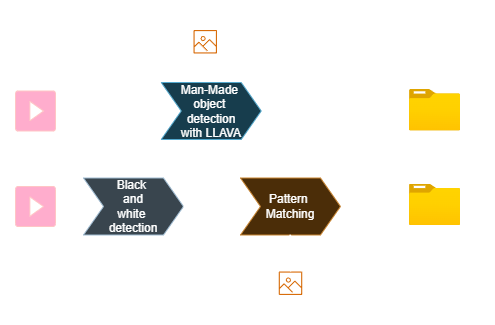

The diagram above was exported from draw.io. Its source (the exported page's mxGraphModel, read from the mxfile embedded in the PNG):
<mxGraphModel dx="1216" dy="1137" grid="1" gridSize="10" guides="1" tooltips="1" connect="1" arrows="1" fold="1" page="1" pageScale="1" pageWidth="850" pageHeight="1100" math="0" shadow="0">
  <root>
    <mxCell id="0" />
    <mxCell id="1" parent="0" />
    <mxCell id="FnUzVClCwXtiPA-sZxzq-6" style="edgeStyle=orthogonalEdgeStyle;rounded=0;orthogonalLoop=1;jettySize=auto;html=1;" parent="1" source="F4-tZfFYL5YDg1w1imDd-16" target="F4-tZfFYL5YDg1w1imDd-38" edge="1">
      <mxGeometry relative="1" as="geometry" />
    </mxCell>
    <mxCell id="F4-tZfFYL5YDg1w1imDd-16" value="" style="sketch=0;pointerEvents=1;shadow=0;dashed=0;html=1;strokeColor=#6F0000;fillColor=#a20025;labelPosition=center;verticalLabelPosition=bottom;verticalAlign=top;outlineConnect=0;align=center;shape=mxgraph.office.concepts.video_play;fontColor=#ffffff;" parent="1" vertex="1">
      <mxGeometry x="956" y="139.5" width="40" height="40" as="geometry" />
    </mxCell>
    <mxCell id="FnUzVClCwXtiPA-sZxzq-3" style="edgeStyle=orthogonalEdgeStyle;rounded=0;orthogonalLoop=1;jettySize=auto;html=1;" parent="1" source="F4-tZfFYL5YDg1w1imDd-26" target="F4-tZfFYL5YDg1w1imDd-37" edge="1">
      <mxGeometry relative="1" as="geometry" />
    </mxCell>
    <mxCell id="F4-tZfFYL5YDg1w1imDd-26" value="" style="sketch=0;pointerEvents=1;shadow=0;dashed=0;html=1;strokeColor=#6F0000;fillColor=#a20025;labelPosition=center;verticalLabelPosition=bottom;verticalAlign=top;outlineConnect=0;align=center;shape=mxgraph.office.concepts.video_play;fontColor=#ffffff;" parent="1" vertex="1">
      <mxGeometry x="956" y="235" width="40" height="40" as="geometry" />
    </mxCell>
    <mxCell id="F4-tZfFYL5YDg1w1imDd-32" value="&lt;font style=&quot;font-size: 10px;&quot;&gt;Realsense&lt;/font&gt;" style="text;html=1;align=center;verticalAlign=middle;resizable=0;points=[];autosize=1;strokeColor=none;fillColor=none;" parent="1" vertex="1">
      <mxGeometry x="941" y="205" width="70" height="30" as="geometry" />
    </mxCell>
    <mxCell id="F4-tZfFYL5YDg1w1imDd-33" value="&lt;font style=&quot;font-size: 10px;&quot;&gt;Raw&lt;/font&gt;" style="text;html=1;align=center;verticalAlign=middle;resizable=0;points=[];autosize=1;strokeColor=none;fillColor=none;" parent="1" vertex="1">
      <mxGeometry x="956" y="112.75" width="40" height="30" as="geometry" />
    </mxCell>
    <mxCell id="F4-tZfFYL5YDg1w1imDd-46" value="" style="sketch=0;outlineConnect=0;fontColor=#232F3E;gradientColor=none;fillColor=#ED7100;strokeColor=none;dashed=0;verticalLabelPosition=bottom;verticalAlign=top;align=center;html=1;fontSize=12;fontStyle=0;aspect=fixed;pointerEvents=1;shape=mxgraph.aws4.container_registry_image;" parent="1" vertex="1">
      <mxGeometry x="1219.25" y="320" width="23.5" height="23.5" as="geometry" />
    </mxCell>
    <mxCell id="F4-tZfFYL5YDg1w1imDd-48" value="Pattern Images" style="text;html=1;align=center;verticalAlign=middle;resizable=0;points=[];autosize=1;strokeColor=none;fillColor=none;" parent="1" vertex="1">
      <mxGeometry x="1181" y="343.5" width="100" height="30" as="geometry" />
    </mxCell>
    <mxCell id="FnUzVClCwXtiPA-sZxzq-14" style="edgeStyle=orthogonalEdgeStyle;rounded=0;orthogonalLoop=1;jettySize=auto;html=1;" parent="1" source="QhDT8lmv6RwphjZBJW-N-4" edge="1">
      <mxGeometry relative="1" as="geometry">
        <mxPoint x="1145.75" y="130" as="targetPoint" />
      </mxGeometry>
    </mxCell>
    <mxCell id="QhDT8lmv6RwphjZBJW-N-4" value="" style="sketch=0;outlineConnect=0;fontColor=#232F3E;gradientColor=none;fillColor=#ED7100;strokeColor=none;dashed=0;verticalLabelPosition=bottom;verticalAlign=top;align=center;html=1;fontSize=12;fontStyle=0;aspect=fixed;pointerEvents=1;shape=mxgraph.aws4.container_registry_image;" parent="1" vertex="1">
      <mxGeometry x="1134" y="78.5" width="23.5" height="23.5" as="geometry" />
    </mxCell>
    <mxCell id="QhDT8lmv6RwphjZBJW-N-5" value="Low Res Image" style="text;html=1;align=center;verticalAlign=middle;resizable=0;points=[];autosize=1;strokeColor=none;fillColor=none;" parent="1" vertex="1">
      <mxGeometry x="1090.75" y="48.5" width="110" height="30" as="geometry" />
    </mxCell>
    <mxCell id="F4-tZfFYL5YDg1w1imDd-37" value="Black&amp;nbsp;&lt;div&gt;&lt;span style=&quot;background-color: transparent; color: light-dark(rgb(0, 0, 0), rgb(255, 255, 255));&quot;&gt;and&lt;/span&gt;&lt;div&gt;&lt;span style=&quot;background-color: transparent; color: light-dark(rgb(0, 0, 0), rgb(255, 255, 255));&quot;&gt;white&amp;nbsp;&lt;/span&gt;&lt;/div&gt;&lt;div&gt;&lt;div&gt;detection&lt;/div&gt;&lt;/div&gt;&lt;/div&gt;" style="shape=step;perimeter=stepPerimeter;fixedSize=1;points=[];whiteSpace=wrap;html=1;fillColor=#bac8d3;strokeColor=#23445d;" parent="1" vertex="1">
      <mxGeometry x="1024" y="226.5" width="100" height="57" as="geometry" />
    </mxCell>
    <mxCell id="FnUzVClCwXtiPA-sZxzq-8" style="edgeStyle=orthogonalEdgeStyle;rounded=0;orthogonalLoop=1;jettySize=auto;html=1;" parent="1" source="F4-tZfFYL5YDg1w1imDd-39" edge="1">
      <mxGeometry relative="1" as="geometry">
        <mxPoint x="1350" y="255.0000000000001" as="targetPoint" />
      </mxGeometry>
    </mxCell>
    <mxCell id="F4-tZfFYL5YDg1w1imDd-39" value="Pattern&amp;nbsp;&lt;div&gt;Matching&lt;/div&gt;" style="shape=step;perimeter=stepPerimeter;fixedSize=1;points=[];whiteSpace=wrap;html=1;fillColor=#fad7ac;strokeColor=#b46504;" parent="1" vertex="1">
      <mxGeometry x="1181" y="226.5" width="100" height="57" as="geometry" />
    </mxCell>
    <mxCell id="FnUzVClCwXtiPA-sZxzq-7" style="edgeStyle=orthogonalEdgeStyle;rounded=0;orthogonalLoop=1;jettySize=auto;html=1;" parent="1" source="F4-tZfFYL5YDg1w1imDd-38" edge="1">
      <mxGeometry relative="1" as="geometry">
        <mxPoint x="1350" y="159.50000000000006" as="targetPoint" />
      </mxGeometry>
    </mxCell>
    <mxCell id="F4-tZfFYL5YDg1w1imDd-38" value="Man-Made&amp;nbsp;&lt;div&gt;object&amp;nbsp;&lt;/div&gt;&lt;div&gt;detection&lt;/div&gt;&lt;div&gt;with LLAVA&lt;/div&gt;" style="shape=step;perimeter=stepPerimeter;fixedSize=1;points=[];whiteSpace=wrap;html=1;fillColor=#b1ddf0;strokeColor=#10739e;" parent="1" vertex="1">
      <mxGeometry x="1101.75" y="131" width="100" height="57" as="geometry" />
    </mxCell>
    <mxCell id="FnUzVClCwXtiPA-sZxzq-4" style="edgeStyle=orthogonalEdgeStyle;rounded=0;orthogonalLoop=1;jettySize=auto;html=1;entryX=0.18;entryY=0.5;entryDx=0;entryDy=0;entryPerimeter=0;" parent="1" source="F4-tZfFYL5YDg1w1imDd-37" target="F4-tZfFYL5YDg1w1imDd-39" edge="1">
      <mxGeometry relative="1" as="geometry" />
    </mxCell>
    <mxCell id="FnUzVClCwXtiPA-sZxzq-9" value="" style="image;aspect=fixed;html=1;points=[];align=center;fontSize=12;image=img/lib/azure2/general/Folder_Blank.svg;" parent="1" vertex="1">
      <mxGeometry x="1350" y="138" width="51.13" height="41.5" as="geometry" />
    </mxCell>
    <mxCell id="FnUzVClCwXtiPA-sZxzq-10" value="" style="image;aspect=fixed;html=1;points=[];align=center;fontSize=12;image=img/lib/azure2/general/Folder_Blank.svg;" parent="1" vertex="1">
      <mxGeometry x="1350" y="232.5" width="51.13" height="41.5" as="geometry" />
    </mxCell>
    <mxCell id="FnUzVClCwXtiPA-sZxzq-13" style="edgeStyle=orthogonalEdgeStyle;rounded=0;orthogonalLoop=1;jettySize=auto;html=1;entryX=0.497;entryY=0.978;entryDx=0;entryDy=0;entryPerimeter=0;" parent="1" source="F4-tZfFYL5YDg1w1imDd-46" target="F4-tZfFYL5YDg1w1imDd-39" edge="1">
      <mxGeometry relative="1" as="geometry" />
    </mxCell>
    <mxCell id="FnUzVClCwXtiPA-sZxzq-15" value="Realsense Images" style="text;html=1;align=center;verticalAlign=middle;resizable=0;points=[];autosize=1;strokeColor=none;fillColor=none;" parent="1" vertex="1">
      <mxGeometry x="1315.56" y="196.5" width="120" height="30" as="geometry" />
    </mxCell>
    <mxCell id="FnUzVClCwXtiPA-sZxzq-16" value="Raw Images" style="text;html=1;align=center;verticalAlign=middle;resizable=0;points=[];autosize=1;strokeColor=none;fillColor=none;" parent="1" vertex="1">
      <mxGeometry x="1330.56" y="101" width="90" height="30" as="geometry" />
    </mxCell>
  </root>
</mxGraphModel>